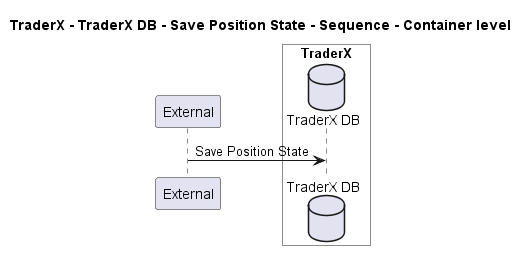

The diagram above was rendered by PlantUML. Its source (embedded in the PNG):
@startuml
!pragma layout smetana

title TraderX - TraderX DB - Save Position State - Sequence - Container level

participant "External" as C4InterFlow.SoftwareSystems.ExternalSystem

box "TraderX" #White
    database "TraderX DB" as TraderX.SoftwareSystems.TraderX.Containers.TraderXDB
end box


C4InterFlow.SoftwareSystems.ExternalSystem -> TraderX.SoftwareSystems.TraderX.Containers.TraderXDB : Save Position State


@enduml